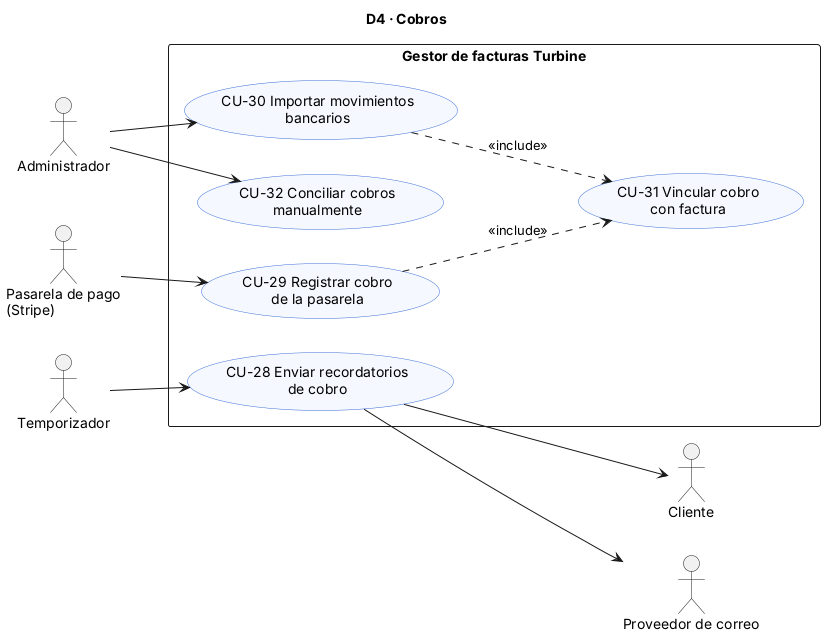

The diagram above was rendered by PlantUML. Its source (embedded in the PNG):
@startuml DiagramaCU_D4_Cobros
title D4 · Cobros
left to right direction
skinparam shadowing false
skinparam packageStyle rectangle
skinparam usecase {
  BackgroundColor #F5F8FF
  BorderColor #3B6FD8
}
skinparam note {
  BackgroundColor #FFFBE6
  BorderColor #C9B458
}
actor "Administrador" as AD
actor "Temporizador" as TM
actor "Pasarela de pago\n(Stripe)" as PP
actor "Cliente" as CL
actor "Proveedor de correo" as PC

rectangle "Gestor de facturas Turbine" {
  usecase "CU-28 Enviar recordatorios\nde cobro" as CU28
  usecase "CU-29 Registrar cobro\nde la pasarela" as CU29
  usecase "CU-30 Importar movimientos\nbancarios" as CU30
  usecase "CU-31 Vincular cobro\ncon factura" as CU31
  usecase "CU-32 Conciliar cobros\nmanualmente" as CU32
}
TM --> CU28
CU28 --> CL
CU28 --> PC
PP --> CU29
AD --> CU30
AD --> CU32
CU29 ..> CU31 : <<include>>
CU30 ..> CU31 : <<include>>
@enduml